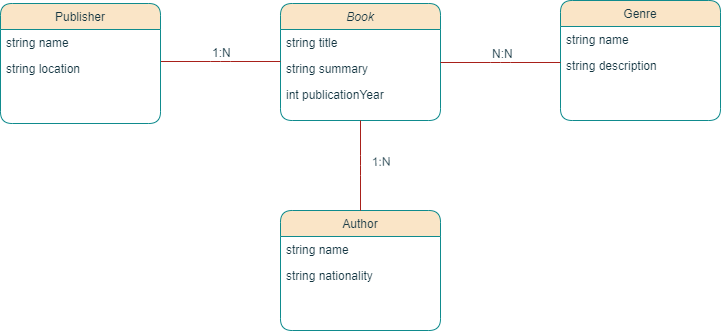

The diagram above was exported from draw.io. Its source (the exported page's mxGraphModel, read from the mxfile embedded in the PNG):
<mxGraphModel dx="1434" dy="738" grid="1" gridSize="10" guides="1" tooltips="1" connect="1" arrows="1" fold="1" page="1" pageScale="1" pageWidth="827" pageHeight="1169" background="none" math="0" shadow="0">
  <root>
    <mxCell id="WIyWlLk6GJQsqaUBKTNV-0" />
    <mxCell id="WIyWlLk6GJQsqaUBKTNV-1" parent="WIyWlLk6GJQsqaUBKTNV-0" />
    <mxCell id="zkfFHV4jXpPFQw0GAbJ--0" value="Book&#10;" style="swimlane;fontStyle=2;align=center;verticalAlign=top;childLayout=stackLayout;horizontal=1;startSize=26;horizontalStack=0;resizeParent=1;resizeLast=0;collapsible=1;marginBottom=0;rounded=1;shadow=0;strokeWidth=1;labelBackgroundColor=none;fillColor=#FAE5C7;strokeColor=#0F8B8D;fontColor=#143642;" parent="WIyWlLk6GJQsqaUBKTNV-1" vertex="1">
      <mxGeometry x="320" y="123" width="160" height="117" as="geometry">
        <mxRectangle x="230" y="140" width="160" height="26" as="alternateBounds" />
      </mxGeometry>
    </mxCell>
    <mxCell id="zkfFHV4jXpPFQw0GAbJ--1" value="string title" style="text;align=left;verticalAlign=top;spacingLeft=4;spacingRight=4;overflow=hidden;rotatable=0;points=[[0,0.5],[1,0.5]];portConstraint=eastwest;rounded=1;labelBackgroundColor=none;fontColor=#143642;" parent="zkfFHV4jXpPFQw0GAbJ--0" vertex="1">
      <mxGeometry y="26" width="160" height="26" as="geometry" />
    </mxCell>
    <mxCell id="zkfFHV4jXpPFQw0GAbJ--2" value="string summary" style="text;align=left;verticalAlign=top;spacingLeft=4;spacingRight=4;overflow=hidden;rotatable=0;points=[[0,0.5],[1,0.5]];portConstraint=eastwest;rounded=1;shadow=0;html=0;labelBackgroundColor=none;fontColor=#143642;" parent="zkfFHV4jXpPFQw0GAbJ--0" vertex="1">
      <mxGeometry y="52" width="160" height="26" as="geometry" />
    </mxCell>
    <mxCell id="FYzawAdFYfy2PrVYAuAr-1" value="int publicationYear" style="text;align=left;verticalAlign=top;spacingLeft=4;spacingRight=4;overflow=hidden;rotatable=0;points=[[0,0.5],[1,0.5]];portConstraint=eastwest;rounded=1;shadow=0;html=0;labelBackgroundColor=none;fontColor=#143642;" parent="zkfFHV4jXpPFQw0GAbJ--0" vertex="1">
      <mxGeometry y="78" width="160" height="26" as="geometry" />
    </mxCell>
    <mxCell id="zkfFHV4jXpPFQw0GAbJ--6" value="Author" style="swimlane;fontStyle=0;align=center;verticalAlign=top;childLayout=stackLayout;horizontal=1;startSize=26;horizontalStack=0;resizeParent=1;resizeLast=0;collapsible=1;marginBottom=0;rounded=1;shadow=0;strokeWidth=1;labelBackgroundColor=none;fillColor=#FAE5C7;strokeColor=#0F8B8D;fontColor=#143642;" parent="WIyWlLk6GJQsqaUBKTNV-1" vertex="1">
      <mxGeometry x="320" y="330" width="160" height="120" as="geometry">
        <mxRectangle x="130" y="380" width="160" height="26" as="alternateBounds" />
      </mxGeometry>
    </mxCell>
    <mxCell id="zkfFHV4jXpPFQw0GAbJ--7" value="string name" style="text;align=left;verticalAlign=top;spacingLeft=4;spacingRight=4;overflow=hidden;rotatable=0;points=[[0,0.5],[1,0.5]];portConstraint=eastwest;rounded=1;labelBackgroundColor=none;fontColor=#143642;" parent="zkfFHV4jXpPFQw0GAbJ--6" vertex="1">
      <mxGeometry y="26" width="160" height="26" as="geometry" />
    </mxCell>
    <mxCell id="zkfFHV4jXpPFQw0GAbJ--8" value="string nationality" style="text;align=left;verticalAlign=top;spacingLeft=4;spacingRight=4;overflow=hidden;rotatable=0;points=[[0,0.5],[1,0.5]];portConstraint=eastwest;rounded=1;shadow=0;html=0;labelBackgroundColor=none;fontColor=#143642;" parent="zkfFHV4jXpPFQw0GAbJ--6" vertex="1">
      <mxGeometry y="52" width="160" height="26" as="geometry" />
    </mxCell>
    <mxCell id="zkfFHV4jXpPFQw0GAbJ--17" value="Genre" style="swimlane;fontStyle=0;align=center;verticalAlign=top;childLayout=stackLayout;horizontal=1;startSize=26;horizontalStack=0;resizeParent=1;resizeLast=0;collapsible=1;marginBottom=0;rounded=1;shadow=0;strokeWidth=1;labelBackgroundColor=none;fillColor=#FAE5C7;strokeColor=#0F8B8D;fontColor=#143642;" parent="WIyWlLk6GJQsqaUBKTNV-1" vertex="1">
      <mxGeometry x="600" y="120" width="160" height="120" as="geometry">
        <mxRectangle x="550" y="140" width="160" height="26" as="alternateBounds" />
      </mxGeometry>
    </mxCell>
    <mxCell id="zkfFHV4jXpPFQw0GAbJ--18" value="string name" style="text;align=left;verticalAlign=top;spacingLeft=4;spacingRight=4;overflow=hidden;rotatable=0;points=[[0,0.5],[1,0.5]];portConstraint=eastwest;rounded=1;labelBackgroundColor=none;fontColor=#143642;" parent="zkfFHV4jXpPFQw0GAbJ--17" vertex="1">
      <mxGeometry y="26" width="160" height="26" as="geometry" />
    </mxCell>
    <mxCell id="zkfFHV4jXpPFQw0GAbJ--19" value="string description" style="text;align=left;verticalAlign=top;spacingLeft=4;spacingRight=4;overflow=hidden;rotatable=0;points=[[0,0.5],[1,0.5]];portConstraint=eastwest;rounded=1;shadow=0;html=0;labelBackgroundColor=none;fontColor=#143642;" parent="zkfFHV4jXpPFQw0GAbJ--17" vertex="1">
      <mxGeometry y="52" width="160" height="26" as="geometry" />
    </mxCell>
    <mxCell id="zkfFHV4jXpPFQw0GAbJ--26" value="" style="endArrow=none;shadow=0;strokeWidth=1;rounded=1;curved=0;endFill=0;edgeStyle=elbowEdgeStyle;elbow=vertical;labelBackgroundColor=none;strokeColor=#A8201A;fontColor=default;" parent="WIyWlLk6GJQsqaUBKTNV-1" source="zkfFHV4jXpPFQw0GAbJ--0" target="zkfFHV4jXpPFQw0GAbJ--17" edge="1">
      <mxGeometry x="0.5" y="41" relative="1" as="geometry">
        <mxPoint x="580" y="192" as="sourcePoint" />
        <mxPoint x="740" y="192" as="targetPoint" />
        <mxPoint x="-40" y="32" as="offset" />
      </mxGeometry>
    </mxCell>
    <mxCell id="zkfFHV4jXpPFQw0GAbJ--27" value="N:N" style="resizable=0;align=left;verticalAlign=bottom;labelBackgroundColor=none;fontSize=12;rounded=1;fillColor=#FAE5C7;strokeColor=#0F8B8D;fontColor=#143642;" parent="zkfFHV4jXpPFQw0GAbJ--26" connectable="0" vertex="1">
      <mxGeometry x="-1" relative="1" as="geometry">
        <mxPoint x="50" as="offset" />
      </mxGeometry>
    </mxCell>
    <mxCell id="FYzawAdFYfy2PrVYAuAr-5" value="" style="endArrow=none;shadow=0;strokeWidth=1;rounded=1;curved=0;endFill=0;edgeStyle=elbowEdgeStyle;elbow=vertical;entryX=0.5;entryY=0;entryDx=0;entryDy=0;exitX=0.5;exitY=1;exitDx=0;exitDy=0;labelBackgroundColor=none;strokeColor=#A8201A;fontColor=default;" parent="WIyWlLk6GJQsqaUBKTNV-1" source="zkfFHV4jXpPFQw0GAbJ--0" target="zkfFHV4jXpPFQw0GAbJ--6" edge="1">
      <mxGeometry x="0.5" y="41" relative="1" as="geometry">
        <mxPoint x="340" y="280" as="sourcePoint" />
        <mxPoint x="460" y="280" as="targetPoint" />
        <mxPoint x="-40" y="32" as="offset" />
      </mxGeometry>
    </mxCell>
    <mxCell id="FYzawAdFYfy2PrVYAuAr-6" value="1:N" style="resizable=0;align=left;verticalAlign=bottom;labelBackgroundColor=none;fontSize=12;rotation=-1;rounded=1;fillColor=#FAE5C7;strokeColor=#0F8B8D;fontColor=#143642;" parent="FYzawAdFYfy2PrVYAuAr-5" connectable="0" vertex="1">
      <mxGeometry x="-1" relative="1" as="geometry">
        <mxPoint x="10" y="50" as="offset" />
      </mxGeometry>
    </mxCell>
    <mxCell id="SEETRT4Oq-g1MENf2obj-0" value="" style="endArrow=none;shadow=0;strokeWidth=1;rounded=1;curved=0;endFill=0;edgeStyle=elbowEdgeStyle;elbow=vertical;labelBackgroundColor=none;strokeColor=#A8201A;fontColor=default;" edge="1" parent="WIyWlLk6GJQsqaUBKTNV-1">
      <mxGeometry x="0.5" y="41" relative="1" as="geometry">
        <mxPoint x="200" y="181" as="sourcePoint" />
        <mxPoint x="320" y="181" as="targetPoint" />
        <mxPoint x="-40" y="32" as="offset" />
      </mxGeometry>
    </mxCell>
    <mxCell id="SEETRT4Oq-g1MENf2obj-1" value="1:N" style="resizable=0;align=left;verticalAlign=bottom;labelBackgroundColor=none;fontSize=12;rounded=1;fillColor=#FAE5C7;strokeColor=#0F8B8D;fontColor=#143642;" connectable="0" vertex="1" parent="SEETRT4Oq-g1MENf2obj-0">
      <mxGeometry x="-1" relative="1" as="geometry">
        <mxPoint x="50" as="offset" />
      </mxGeometry>
    </mxCell>
    <mxCell id="SEETRT4Oq-g1MENf2obj-2" value="Publisher" style="swimlane;fontStyle=0;align=center;verticalAlign=top;childLayout=stackLayout;horizontal=1;startSize=26;horizontalStack=0;resizeParent=1;resizeLast=0;collapsible=1;marginBottom=0;rounded=1;shadow=0;strokeWidth=1;labelBackgroundColor=none;fillColor=#FAE5C7;strokeColor=#0F8B8D;fontColor=#143642;" vertex="1" parent="WIyWlLk6GJQsqaUBKTNV-1">
      <mxGeometry x="40" y="123" width="160" height="120" as="geometry">
        <mxRectangle x="550" y="140" width="160" height="26" as="alternateBounds" />
      </mxGeometry>
    </mxCell>
    <mxCell id="SEETRT4Oq-g1MENf2obj-3" value="string name" style="text;align=left;verticalAlign=top;spacingLeft=4;spacingRight=4;overflow=hidden;rotatable=0;points=[[0,0.5],[1,0.5]];portConstraint=eastwest;rounded=1;labelBackgroundColor=none;fontColor=#143642;" vertex="1" parent="SEETRT4Oq-g1MENf2obj-2">
      <mxGeometry y="26" width="160" height="26" as="geometry" />
    </mxCell>
    <mxCell id="SEETRT4Oq-g1MENf2obj-4" value="string location" style="text;align=left;verticalAlign=top;spacingLeft=4;spacingRight=4;overflow=hidden;rotatable=0;points=[[0,0.5],[1,0.5]];portConstraint=eastwest;rounded=1;shadow=0;html=0;labelBackgroundColor=none;fontColor=#143642;" vertex="1" parent="SEETRT4Oq-g1MENf2obj-2">
      <mxGeometry y="52" width="160" height="26" as="geometry" />
    </mxCell>
  </root>
</mxGraphModel>